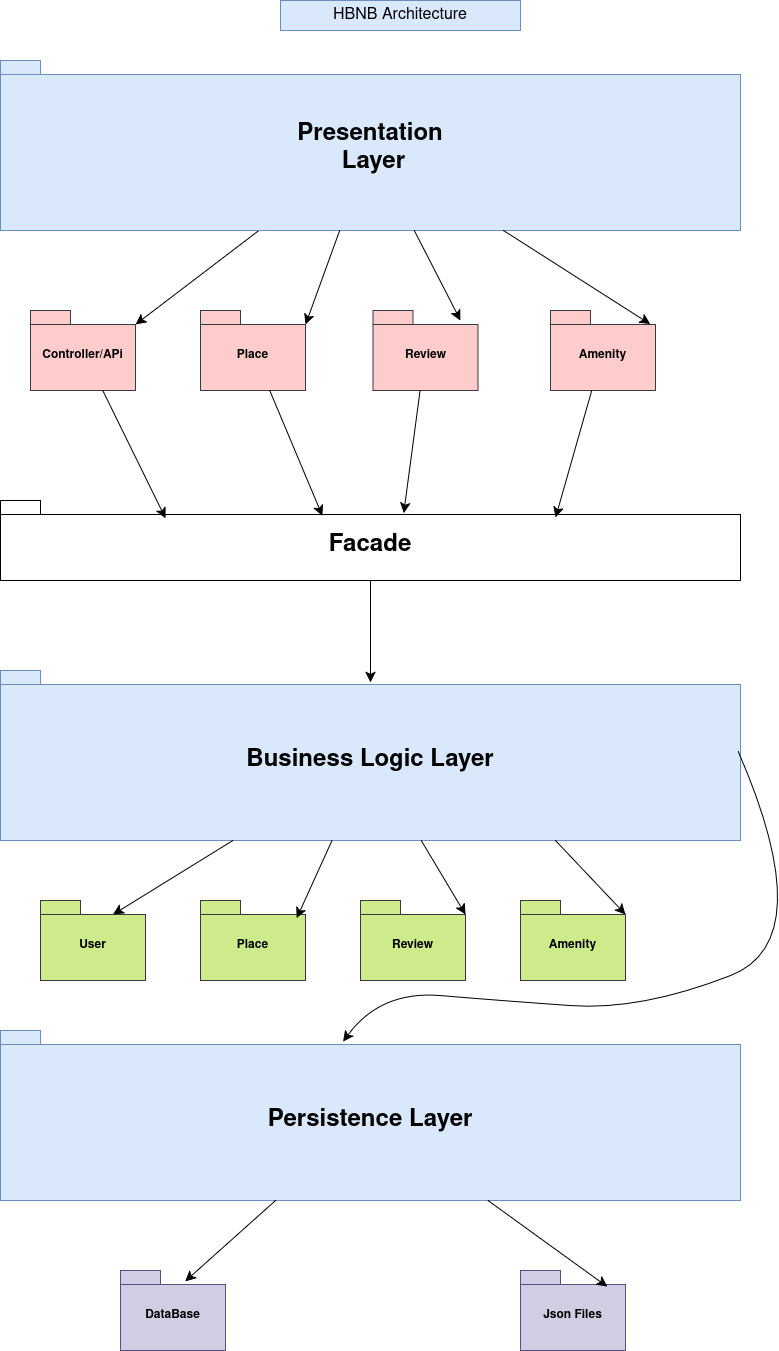

The diagram above was exported from draw.io. Its source (the exported page's mxGraphModel, read from the mxfile embedded in the PNG):
<mxGraphModel dx="1695" dy="1029" grid="1" gridSize="10" guides="1" tooltips="1" connect="1" arrows="1" fold="1" page="1" pageScale="1" pageWidth="850" pageHeight="1100" math="0" shadow="0">
  <root>
    <mxCell id="0" />
    <mxCell id="1" parent="0" />
    <mxCell id="JWM9c4cJSySJGkZ6Fl1r-17" value="HBNB Architecture" style="text;strokeColor=#6c8ebf;fillColor=#dae8fc;html=1;align=center;verticalAlign=middle;whiteSpace=wrap;rounded=0;fontSize=16;" parent="1" vertex="1">
      <mxGeometry x="280" y="10" width="240" height="30" as="geometry" />
    </mxCell>
    <mxCell id="vhVrP1Bg2cQuJhoLq6Wq-19" style="edgeStyle=none;curved=1;rounded=0;orthogonalLoop=1;jettySize=auto;html=1;fontSize=12;startSize=8;endSize=8;entryX=0;entryY=0;entryDx=105;entryDy=14;entryPerimeter=0;" edge="1" parent="1" source="JWM9c4cJSySJGkZ6Fl1r-51" target="JWM9c4cJSySJGkZ6Fl1r-54">
      <mxGeometry relative="1" as="geometry" />
    </mxCell>
    <mxCell id="JWM9c4cJSySJGkZ6Fl1r-51" value="&lt;div style=&quot;line-height: 180%;&quot;&gt;&lt;font style=&quot;font-size: 24px;&quot;&gt;Presentation&lt;/font&gt;&lt;/div&gt;&lt;font style=&quot;font-size: 24px;&quot;&gt;&amp;nbsp;Layer &lt;/font&gt;" style="shape=folder;fontStyle=1;spacingTop=10;tabWidth=40;tabHeight=14;tabPosition=left;html=1;whiteSpace=wrap;fillColor=#dae8fc;strokeColor=#6c8ebf;verticalAlign=middle;" parent="1" vertex="1">
      <mxGeometry y="70" width="740" height="170" as="geometry" />
    </mxCell>
    <mxCell id="JWM9c4cJSySJGkZ6Fl1r-54" value="Controller/APi" style="shape=folder;fontStyle=1;spacingTop=10;tabWidth=40;tabHeight=14;tabPosition=left;html=1;whiteSpace=wrap;fillColor=#ffcccc;strokeColor=#36393d;" parent="1" vertex="1">
      <mxGeometry x="30" y="320" width="105" height="80" as="geometry" />
    </mxCell>
    <mxCell id="vhVrP1Bg2cQuJhoLq6Wq-4" value="Place" style="shape=folder;fontStyle=1;spacingTop=10;tabWidth=40;tabHeight=14;tabPosition=left;html=1;whiteSpace=wrap;fillColor=#ffcccc;strokeColor=#36393d;" vertex="1" parent="1">
      <mxGeometry x="200" y="320" width="105" height="80" as="geometry" />
    </mxCell>
    <mxCell id="vhVrP1Bg2cQuJhoLq6Wq-5" value="Review" style="shape=folder;fontStyle=1;spacingTop=10;tabWidth=40;tabHeight=14;tabPosition=left;html=1;whiteSpace=wrap;fillColor=#ffcccc;strokeColor=#36393d;" vertex="1" parent="1">
      <mxGeometry x="372.5" y="320" width="105" height="80" as="geometry" />
    </mxCell>
    <mxCell id="vhVrP1Bg2cQuJhoLq6Wq-6" value="&lt;div&gt;Amenity&lt;/div&gt;" style="shape=folder;fontStyle=1;spacingTop=10;tabWidth=40;tabHeight=14;tabPosition=left;html=1;whiteSpace=wrap;fillColor=#ffcccc;strokeColor=#36393d;" vertex="1" parent="1">
      <mxGeometry x="550" y="320" width="105" height="80" as="geometry" />
    </mxCell>
    <mxCell id="vhVrP1Bg2cQuJhoLq6Wq-7" value="&lt;div style=&quot;line-height: 180%;&quot;&gt;&lt;div&gt;&lt;font style=&quot;font-size: 24px; line-height: 180%;&quot;&gt;Facade&lt;/font&gt;&lt;/div&gt;&lt;/div&gt;" style="shape=folder;fontStyle=1;spacingTop=10;tabWidth=40;tabHeight=14;tabPosition=left;html=1;whiteSpace=wrap;verticalAlign=middle;" vertex="1" parent="1">
      <mxGeometry y="510" width="740" height="80" as="geometry" />
    </mxCell>
    <mxCell id="vhVrP1Bg2cQuJhoLq6Wq-8" style="edgeStyle=none;curved=1;rounded=0;orthogonalLoop=1;jettySize=auto;html=1;entryX=0.223;entryY=0.224;entryDx=0;entryDy=0;entryPerimeter=0;fontSize=12;startSize=8;endSize=8;" edge="1" parent="1" source="JWM9c4cJSySJGkZ6Fl1r-54" target="vhVrP1Bg2cQuJhoLq6Wq-7">
      <mxGeometry relative="1" as="geometry" />
    </mxCell>
    <mxCell id="vhVrP1Bg2cQuJhoLq6Wq-9" style="edgeStyle=none;curved=1;rounded=0;orthogonalLoop=1;jettySize=auto;html=1;entryX=0.435;entryY=0.191;entryDx=0;entryDy=0;entryPerimeter=0;fontSize=12;startSize=8;endSize=8;" edge="1" parent="1" source="vhVrP1Bg2cQuJhoLq6Wq-4" target="vhVrP1Bg2cQuJhoLq6Wq-7">
      <mxGeometry relative="1" as="geometry" />
    </mxCell>
    <mxCell id="vhVrP1Bg2cQuJhoLq6Wq-10" style="edgeStyle=none;curved=1;rounded=0;orthogonalLoop=1;jettySize=auto;html=1;entryX=0.545;entryY=0.159;entryDx=0;entryDy=0;entryPerimeter=0;fontSize=12;startSize=8;endSize=8;" edge="1" parent="1" source="vhVrP1Bg2cQuJhoLq6Wq-5" target="vhVrP1Bg2cQuJhoLq6Wq-7">
      <mxGeometry relative="1" as="geometry" />
    </mxCell>
    <mxCell id="vhVrP1Bg2cQuJhoLq6Wq-11" style="edgeStyle=none;curved=1;rounded=0;orthogonalLoop=1;jettySize=auto;html=1;entryX=0.75;entryY=0.213;entryDx=0;entryDy=0;entryPerimeter=0;fontSize=12;startSize=8;endSize=8;" edge="1" parent="1" source="vhVrP1Bg2cQuJhoLq6Wq-6" target="vhVrP1Bg2cQuJhoLq6Wq-7">
      <mxGeometry relative="1" as="geometry" />
    </mxCell>
    <mxCell id="vhVrP1Bg2cQuJhoLq6Wq-12" value="&lt;font style=&quot;font-size: 24px;&quot;&gt;Business Logic Layer&lt;/font&gt;" style="shape=folder;fontStyle=1;spacingTop=10;tabWidth=40;tabHeight=14;tabPosition=left;html=1;whiteSpace=wrap;fillColor=#dae8fc;strokeColor=#6c8ebf;verticalAlign=middle;" vertex="1" parent="1">
      <mxGeometry y="680" width="740" height="170" as="geometry" />
    </mxCell>
    <mxCell id="vhVrP1Bg2cQuJhoLq6Wq-14" value="User" style="shape=folder;fontStyle=1;spacingTop=10;tabWidth=40;tabHeight=14;tabPosition=left;html=1;whiteSpace=wrap;fillColor=#cdeb8b;strokeColor=#36393d;" vertex="1" parent="1">
      <mxGeometry x="40" y="910" width="105" height="80" as="geometry" />
    </mxCell>
    <mxCell id="vhVrP1Bg2cQuJhoLq6Wq-15" value="Place" style="shape=folder;fontStyle=1;spacingTop=10;tabWidth=40;tabHeight=14;tabPosition=left;html=1;whiteSpace=wrap;fillColor=#cdeb8b;strokeColor=#36393d;" vertex="1" parent="1">
      <mxGeometry x="200" y="910" width="105" height="80" as="geometry" />
    </mxCell>
    <mxCell id="vhVrP1Bg2cQuJhoLq6Wq-16" value="Review" style="shape=folder;fontStyle=1;spacingTop=10;tabWidth=40;tabHeight=14;tabPosition=left;html=1;whiteSpace=wrap;fillColor=#cdeb8b;strokeColor=#36393d;" vertex="1" parent="1">
      <mxGeometry x="360" y="910" width="105" height="80" as="geometry" />
    </mxCell>
    <mxCell id="vhVrP1Bg2cQuJhoLq6Wq-17" value="&lt;div&gt;Amenity&lt;/div&gt;" style="shape=folder;fontStyle=1;spacingTop=10;tabWidth=40;tabHeight=14;tabPosition=left;html=1;whiteSpace=wrap;fillColor=#cdeb8b;strokeColor=#36393d;" vertex="1" parent="1">
      <mxGeometry x="520" y="910" width="105" height="80" as="geometry" />
    </mxCell>
    <mxCell id="vhVrP1Bg2cQuJhoLq6Wq-18" value="&lt;font style=&quot;font-size: 24px;&quot;&gt;Persistence Layer&lt;/font&gt;" style="shape=folder;fontStyle=1;spacingTop=10;tabWidth=40;tabHeight=14;tabPosition=left;html=1;whiteSpace=wrap;fillColor=#dae8fc;strokeColor=#6c8ebf;verticalAlign=middle;" vertex="1" parent="1">
      <mxGeometry y="1040" width="740" height="170" as="geometry" />
    </mxCell>
    <mxCell id="vhVrP1Bg2cQuJhoLq6Wq-20" style="edgeStyle=none;curved=1;rounded=0;orthogonalLoop=1;jettySize=auto;html=1;entryX=0;entryY=0;entryDx=105;entryDy=14;entryPerimeter=0;fontSize=12;startSize=8;endSize=8;" edge="1" parent="1" source="JWM9c4cJSySJGkZ6Fl1r-51" target="vhVrP1Bg2cQuJhoLq6Wq-4">
      <mxGeometry relative="1" as="geometry" />
    </mxCell>
    <mxCell id="vhVrP1Bg2cQuJhoLq6Wq-21" style="edgeStyle=none;curved=1;rounded=0;orthogonalLoop=1;jettySize=auto;html=1;entryX=0.833;entryY=0.125;entryDx=0;entryDy=0;entryPerimeter=0;fontSize=12;startSize=8;endSize=8;" edge="1" parent="1" source="JWM9c4cJSySJGkZ6Fl1r-51" target="vhVrP1Bg2cQuJhoLq6Wq-5">
      <mxGeometry relative="1" as="geometry" />
    </mxCell>
    <mxCell id="vhVrP1Bg2cQuJhoLq6Wq-22" style="edgeStyle=none;curved=1;rounded=0;orthogonalLoop=1;jettySize=auto;html=1;entryX=0.949;entryY=0.17;entryDx=0;entryDy=0;entryPerimeter=0;fontSize=12;startSize=8;endSize=8;" edge="1" parent="1" source="JWM9c4cJSySJGkZ6Fl1r-51" target="vhVrP1Bg2cQuJhoLq6Wq-6">
      <mxGeometry relative="1" as="geometry" />
    </mxCell>
    <mxCell id="vhVrP1Bg2cQuJhoLq6Wq-23" style="edgeStyle=none;curved=1;rounded=0;orthogonalLoop=1;jettySize=auto;html=1;entryX=0.5;entryY=0.07;entryDx=0;entryDy=0;entryPerimeter=0;fontSize=12;startSize=8;endSize=8;" edge="1" parent="1" source="vhVrP1Bg2cQuJhoLq6Wq-7" target="vhVrP1Bg2cQuJhoLq6Wq-12">
      <mxGeometry relative="1" as="geometry" />
    </mxCell>
    <mxCell id="vhVrP1Bg2cQuJhoLq6Wq-24" style="edgeStyle=none;curved=1;rounded=0;orthogonalLoop=1;jettySize=auto;html=1;entryX=0;entryY=0;entryDx=72.5;entryDy=14;entryPerimeter=0;fontSize=12;startSize=8;endSize=8;" edge="1" parent="1" source="vhVrP1Bg2cQuJhoLq6Wq-12" target="vhVrP1Bg2cQuJhoLq6Wq-14">
      <mxGeometry relative="1" as="geometry" />
    </mxCell>
    <mxCell id="vhVrP1Bg2cQuJhoLq6Wq-25" style="edgeStyle=none;curved=1;rounded=0;orthogonalLoop=1;jettySize=auto;html=1;entryX=0.916;entryY=0.221;entryDx=0;entryDy=0;entryPerimeter=0;fontSize=12;startSize=8;endSize=8;" edge="1" parent="1" source="vhVrP1Bg2cQuJhoLq6Wq-12" target="vhVrP1Bg2cQuJhoLq6Wq-15">
      <mxGeometry relative="1" as="geometry" />
    </mxCell>
    <mxCell id="vhVrP1Bg2cQuJhoLq6Wq-26" style="edgeStyle=none;curved=1;rounded=0;orthogonalLoop=1;jettySize=auto;html=1;entryX=0;entryY=0;entryDx=105;entryDy=14;entryPerimeter=0;fontSize=12;startSize=8;endSize=8;" edge="1" parent="1" source="vhVrP1Bg2cQuJhoLq6Wq-12" target="vhVrP1Bg2cQuJhoLq6Wq-16">
      <mxGeometry relative="1" as="geometry" />
    </mxCell>
    <mxCell id="vhVrP1Bg2cQuJhoLq6Wq-27" style="edgeStyle=none;curved=1;rounded=0;orthogonalLoop=1;jettySize=auto;html=1;exitX=0.75;exitY=1;exitDx=0;exitDy=0;exitPerimeter=0;entryX=0;entryY=0;entryDx=105;entryDy=14;entryPerimeter=0;fontSize=12;startSize=8;endSize=8;" edge="1" parent="1" source="vhVrP1Bg2cQuJhoLq6Wq-12" target="vhVrP1Bg2cQuJhoLq6Wq-17">
      <mxGeometry relative="1" as="geometry" />
    </mxCell>
    <mxCell id="vhVrP1Bg2cQuJhoLq6Wq-28" value="DataBase" style="shape=folder;fontStyle=1;spacingTop=10;tabWidth=40;tabHeight=14;tabPosition=left;html=1;whiteSpace=wrap;fillColor=#d0cee2;strokeColor=#56517e;" vertex="1" parent="1">
      <mxGeometry x="120" y="1280" width="105" height="80" as="geometry" />
    </mxCell>
    <mxCell id="vhVrP1Bg2cQuJhoLq6Wq-29" value="Json Files" style="shape=folder;fontStyle=1;spacingTop=10;tabWidth=40;tabHeight=14;tabPosition=left;html=1;whiteSpace=wrap;fillColor=#d0cee2;strokeColor=#56517e;" vertex="1" parent="1">
      <mxGeometry x="520" y="1280" width="105" height="80" as="geometry" />
    </mxCell>
    <mxCell id="vhVrP1Bg2cQuJhoLq6Wq-30" style="edgeStyle=none;curved=1;rounded=0;orthogonalLoop=1;jettySize=auto;html=1;entryX=0.615;entryY=0.136;entryDx=0;entryDy=0;entryPerimeter=0;fontSize=12;startSize=8;endSize=8;" edge="1" parent="1" source="vhVrP1Bg2cQuJhoLq6Wq-18" target="vhVrP1Bg2cQuJhoLq6Wq-28">
      <mxGeometry relative="1" as="geometry" />
    </mxCell>
    <mxCell id="vhVrP1Bg2cQuJhoLq6Wq-31" style="edgeStyle=none;curved=1;rounded=0;orthogonalLoop=1;jettySize=auto;html=1;entryX=0.826;entryY=0.201;entryDx=0;entryDy=0;entryPerimeter=0;fontSize=12;startSize=8;endSize=8;" edge="1" parent="1" source="vhVrP1Bg2cQuJhoLq6Wq-18" target="vhVrP1Bg2cQuJhoLq6Wq-29">
      <mxGeometry relative="1" as="geometry" />
    </mxCell>
    <mxCell id="vhVrP1Bg2cQuJhoLq6Wq-33" style="edgeStyle=none;curved=1;rounded=0;orthogonalLoop=1;jettySize=auto;html=1;fontSize=12;startSize=8;endSize=8;exitX=0.997;exitY=0.476;exitDx=0;exitDy=0;exitPerimeter=0;entryX=0.463;entryY=0.065;entryDx=0;entryDy=0;entryPerimeter=0;" edge="1" parent="1" source="vhVrP1Bg2cQuJhoLq6Wq-12" target="vhVrP1Bg2cQuJhoLq6Wq-18">
      <mxGeometry relative="1" as="geometry">
        <mxPoint x="700" y="840" as="sourcePoint" />
        <mxPoint x="300" y="1030" as="targetPoint" />
        <Array as="points">
          <mxPoint x="820" y="950" />
          <mxPoint x="640" y="1020" />
          <mxPoint x="500" y="1010" />
          <mxPoint x="380" y="1000" />
        </Array>
      </mxGeometry>
    </mxCell>
  </root>
</mxGraphModel>